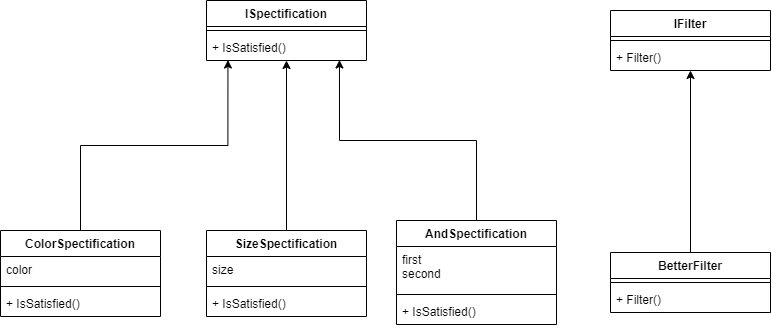

The diagram above was exported from draw.io. Its source (the exported page's mxGraphModel, read from the mxfile embedded in the PNG):
<mxGraphModel dx="954" dy="602" grid="1" gridSize="10" guides="1" tooltips="1" connect="1" arrows="1" fold="1" page="1" pageScale="1" pageWidth="827" pageHeight="1169" math="0" shadow="0">
  <root>
    <mxCell id="0" />
    <mxCell id="1" parent="0" />
    <mxCell id="3ZeJs9UHSGrakHqzZMaX-1" value="ISpectification" style="swimlane;fontStyle=1;align=center;verticalAlign=top;childLayout=stackLayout;horizontal=1;startSize=26;horizontalStack=0;resizeParent=1;resizeParentMax=0;resizeLast=0;collapsible=1;marginBottom=0;" vertex="1" parent="1">
      <mxGeometry x="226" y="200" width="160" height="60" as="geometry" />
    </mxCell>
    <mxCell id="3ZeJs9UHSGrakHqzZMaX-3" value="" style="line;strokeWidth=1;fillColor=none;align=left;verticalAlign=middle;spacingTop=-1;spacingLeft=3;spacingRight=3;rotatable=0;labelPosition=right;points=[];portConstraint=eastwest;strokeColor=inherit;" vertex="1" parent="3ZeJs9UHSGrakHqzZMaX-1">
      <mxGeometry y="26" width="160" height="8" as="geometry" />
    </mxCell>
    <mxCell id="3ZeJs9UHSGrakHqzZMaX-4" value="+ IsSatisfied()" style="text;strokeColor=none;fillColor=none;align=left;verticalAlign=top;spacingLeft=4;spacingRight=4;overflow=hidden;rotatable=0;points=[[0,0.5],[1,0.5]];portConstraint=eastwest;" vertex="1" parent="3ZeJs9UHSGrakHqzZMaX-1">
      <mxGeometry y="34" width="160" height="26" as="geometry" />
    </mxCell>
    <mxCell id="3ZeJs9UHSGrakHqzZMaX-29" style="edgeStyle=orthogonalEdgeStyle;rounded=0;orthogonalLoop=1;jettySize=auto;html=1;entryX=0.134;entryY=0.981;entryDx=0;entryDy=0;entryPerimeter=0;" edge="1" parent="1" source="3ZeJs9UHSGrakHqzZMaX-5" target="3ZeJs9UHSGrakHqzZMaX-4">
      <mxGeometry relative="1" as="geometry" />
    </mxCell>
    <mxCell id="3ZeJs9UHSGrakHqzZMaX-5" value="ColorSpectification" style="swimlane;fontStyle=1;align=center;verticalAlign=top;childLayout=stackLayout;horizontal=1;startSize=26;horizontalStack=0;resizeParent=1;resizeParentMax=0;resizeLast=0;collapsible=1;marginBottom=0;" vertex="1" parent="1">
      <mxGeometry x="20" y="430" width="160" height="86" as="geometry" />
    </mxCell>
    <mxCell id="3ZeJs9UHSGrakHqzZMaX-6" value="color" style="text;strokeColor=none;fillColor=none;align=left;verticalAlign=top;spacingLeft=4;spacingRight=4;overflow=hidden;rotatable=0;points=[[0,0.5],[1,0.5]];portConstraint=eastwest;" vertex="1" parent="3ZeJs9UHSGrakHqzZMaX-5">
      <mxGeometry y="26" width="160" height="26" as="geometry" />
    </mxCell>
    <mxCell id="3ZeJs9UHSGrakHqzZMaX-7" value="" style="line;strokeWidth=1;fillColor=none;align=left;verticalAlign=middle;spacingTop=-1;spacingLeft=3;spacingRight=3;rotatable=0;labelPosition=right;points=[];portConstraint=eastwest;strokeColor=inherit;" vertex="1" parent="3ZeJs9UHSGrakHqzZMaX-5">
      <mxGeometry y="52" width="160" height="8" as="geometry" />
    </mxCell>
    <mxCell id="3ZeJs9UHSGrakHqzZMaX-8" value="+ IsSatisfied()" style="text;strokeColor=none;fillColor=none;align=left;verticalAlign=top;spacingLeft=4;spacingRight=4;overflow=hidden;rotatable=0;points=[[0,0.5],[1,0.5]];portConstraint=eastwest;" vertex="1" parent="3ZeJs9UHSGrakHqzZMaX-5">
      <mxGeometry y="60" width="160" height="26" as="geometry" />
    </mxCell>
    <mxCell id="3ZeJs9UHSGrakHqzZMaX-30" style="edgeStyle=orthogonalEdgeStyle;rounded=0;orthogonalLoop=1;jettySize=auto;html=1;entryX=0.5;entryY=1;entryDx=0;entryDy=0;entryPerimeter=0;" edge="1" parent="1" source="3ZeJs9UHSGrakHqzZMaX-9" target="3ZeJs9UHSGrakHqzZMaX-4">
      <mxGeometry relative="1" as="geometry" />
    </mxCell>
    <mxCell id="3ZeJs9UHSGrakHqzZMaX-9" value="SizeSpectification" style="swimlane;fontStyle=1;align=center;verticalAlign=top;childLayout=stackLayout;horizontal=1;startSize=26;horizontalStack=0;resizeParent=1;resizeParentMax=0;resizeLast=0;collapsible=1;marginBottom=0;" vertex="1" parent="1">
      <mxGeometry x="226" y="430" width="160" height="86" as="geometry" />
    </mxCell>
    <mxCell id="3ZeJs9UHSGrakHqzZMaX-10" value="size" style="text;strokeColor=none;fillColor=none;align=left;verticalAlign=top;spacingLeft=4;spacingRight=4;overflow=hidden;rotatable=0;points=[[0,0.5],[1,0.5]];portConstraint=eastwest;" vertex="1" parent="3ZeJs9UHSGrakHqzZMaX-9">
      <mxGeometry y="26" width="160" height="26" as="geometry" />
    </mxCell>
    <mxCell id="3ZeJs9UHSGrakHqzZMaX-11" value="" style="line;strokeWidth=1;fillColor=none;align=left;verticalAlign=middle;spacingTop=-1;spacingLeft=3;spacingRight=3;rotatable=0;labelPosition=right;points=[];portConstraint=eastwest;strokeColor=inherit;" vertex="1" parent="3ZeJs9UHSGrakHqzZMaX-9">
      <mxGeometry y="52" width="160" height="8" as="geometry" />
    </mxCell>
    <mxCell id="3ZeJs9UHSGrakHqzZMaX-12" value="+ IsSatisfied()" style="text;strokeColor=none;fillColor=none;align=left;verticalAlign=top;spacingLeft=4;spacingRight=4;overflow=hidden;rotatable=0;points=[[0,0.5],[1,0.5]];portConstraint=eastwest;" vertex="1" parent="3ZeJs9UHSGrakHqzZMaX-9">
      <mxGeometry y="60" width="160" height="26" as="geometry" />
    </mxCell>
    <mxCell id="3ZeJs9UHSGrakHqzZMaX-31" style="edgeStyle=orthogonalEdgeStyle;rounded=0;orthogonalLoop=1;jettySize=auto;html=1;entryX=0.831;entryY=0.981;entryDx=0;entryDy=0;entryPerimeter=0;" edge="1" parent="1" source="3ZeJs9UHSGrakHqzZMaX-13" target="3ZeJs9UHSGrakHqzZMaX-4">
      <mxGeometry relative="1" as="geometry" />
    </mxCell>
    <mxCell id="3ZeJs9UHSGrakHqzZMaX-13" value="AndSpectification" style="swimlane;fontStyle=1;align=center;verticalAlign=top;childLayout=stackLayout;horizontal=1;startSize=26;horizontalStack=0;resizeParent=1;resizeParentMax=0;resizeLast=0;collapsible=1;marginBottom=0;" vertex="1" parent="1">
      <mxGeometry x="416" y="420" width="160" height="104" as="geometry" />
    </mxCell>
    <mxCell id="3ZeJs9UHSGrakHqzZMaX-14" value="first&#10;second" style="text;strokeColor=none;fillColor=none;align=left;verticalAlign=top;spacingLeft=4;spacingRight=4;overflow=hidden;rotatable=0;points=[[0,0.5],[1,0.5]];portConstraint=eastwest;" vertex="1" parent="3ZeJs9UHSGrakHqzZMaX-13">
      <mxGeometry y="26" width="160" height="44" as="geometry" />
    </mxCell>
    <mxCell id="3ZeJs9UHSGrakHqzZMaX-15" value="" style="line;strokeWidth=1;fillColor=none;align=left;verticalAlign=middle;spacingTop=-1;spacingLeft=3;spacingRight=3;rotatable=0;labelPosition=right;points=[];portConstraint=eastwest;strokeColor=inherit;" vertex="1" parent="3ZeJs9UHSGrakHqzZMaX-13">
      <mxGeometry y="70" width="160" height="8" as="geometry" />
    </mxCell>
    <mxCell id="3ZeJs9UHSGrakHqzZMaX-16" value="+ IsSatisfied()" style="text;strokeColor=none;fillColor=none;align=left;verticalAlign=top;spacingLeft=4;spacingRight=4;overflow=hidden;rotatable=0;points=[[0,0.5],[1,0.5]];portConstraint=eastwest;" vertex="1" parent="3ZeJs9UHSGrakHqzZMaX-13">
      <mxGeometry y="78" width="160" height="26" as="geometry" />
    </mxCell>
    <mxCell id="3ZeJs9UHSGrakHqzZMaX-22" value="IFilter" style="swimlane;fontStyle=1;align=center;verticalAlign=top;childLayout=stackLayout;horizontal=1;startSize=26;horizontalStack=0;resizeParent=1;resizeParentMax=0;resizeLast=0;collapsible=1;marginBottom=0;" vertex="1" parent="1">
      <mxGeometry x="630" y="210" width="160" height="60" as="geometry" />
    </mxCell>
    <mxCell id="3ZeJs9UHSGrakHqzZMaX-23" value="" style="line;strokeWidth=1;fillColor=none;align=left;verticalAlign=middle;spacingTop=-1;spacingLeft=3;spacingRight=3;rotatable=0;labelPosition=right;points=[];portConstraint=eastwest;strokeColor=inherit;" vertex="1" parent="3ZeJs9UHSGrakHqzZMaX-22">
      <mxGeometry y="26" width="160" height="8" as="geometry" />
    </mxCell>
    <mxCell id="3ZeJs9UHSGrakHqzZMaX-24" value="+ Filter()" style="text;strokeColor=none;fillColor=none;align=left;verticalAlign=top;spacingLeft=4;spacingRight=4;overflow=hidden;rotatable=0;points=[[0,0.5],[1,0.5]];portConstraint=eastwest;" vertex="1" parent="3ZeJs9UHSGrakHqzZMaX-22">
      <mxGeometry y="34" width="160" height="26" as="geometry" />
    </mxCell>
    <mxCell id="3ZeJs9UHSGrakHqzZMaX-28" style="edgeStyle=orthogonalEdgeStyle;rounded=0;orthogonalLoop=1;jettySize=auto;html=1;entryX=0.5;entryY=1;entryDx=0;entryDy=0;entryPerimeter=0;" edge="1" parent="1" source="3ZeJs9UHSGrakHqzZMaX-25" target="3ZeJs9UHSGrakHqzZMaX-24">
      <mxGeometry relative="1" as="geometry" />
    </mxCell>
    <mxCell id="3ZeJs9UHSGrakHqzZMaX-25" value="BetterFilter" style="swimlane;fontStyle=1;align=center;verticalAlign=top;childLayout=stackLayout;horizontal=1;startSize=26;horizontalStack=0;resizeParent=1;resizeParentMax=0;resizeLast=0;collapsible=1;marginBottom=0;" vertex="1" parent="1">
      <mxGeometry x="630" y="452" width="160" height="60" as="geometry" />
    </mxCell>
    <mxCell id="3ZeJs9UHSGrakHqzZMaX-26" value="" style="line;strokeWidth=1;fillColor=none;align=left;verticalAlign=middle;spacingTop=-1;spacingLeft=3;spacingRight=3;rotatable=0;labelPosition=right;points=[];portConstraint=eastwest;strokeColor=inherit;" vertex="1" parent="3ZeJs9UHSGrakHqzZMaX-25">
      <mxGeometry y="26" width="160" height="8" as="geometry" />
    </mxCell>
    <mxCell id="3ZeJs9UHSGrakHqzZMaX-27" value="+ Filter()" style="text;strokeColor=none;fillColor=none;align=left;verticalAlign=top;spacingLeft=4;spacingRight=4;overflow=hidden;rotatable=0;points=[[0,0.5],[1,0.5]];portConstraint=eastwest;" vertex="1" parent="3ZeJs9UHSGrakHqzZMaX-25">
      <mxGeometry y="34" width="160" height="26" as="geometry" />
    </mxCell>
  </root>
</mxGraphModel>